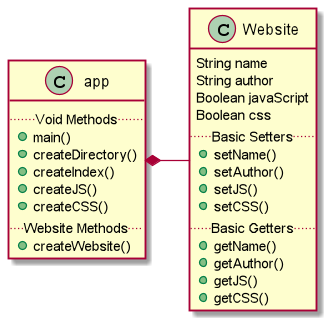

The diagram above was rendered by PlantUML. Its source (embedded in the PNG):
@startuml
'https://plantuml.com/class-diagram

class app {
..Void Methods..
+ main()
+ createDirectory()
+ createIndex()
+ createJS()
+ createCSS()
..Website Methods..
+ createWebsite()
}

class Website {
String name
String author
Boolean javaScript
Boolean css
..Basic Setters..
+ setName()
+ setAuthor()
+ setJS()
+ setCSS()
..Basic Getters..
+ getName()
+ getAuthor()
+ getJS()
+ getCSS()
}

app *- Website

@enduml